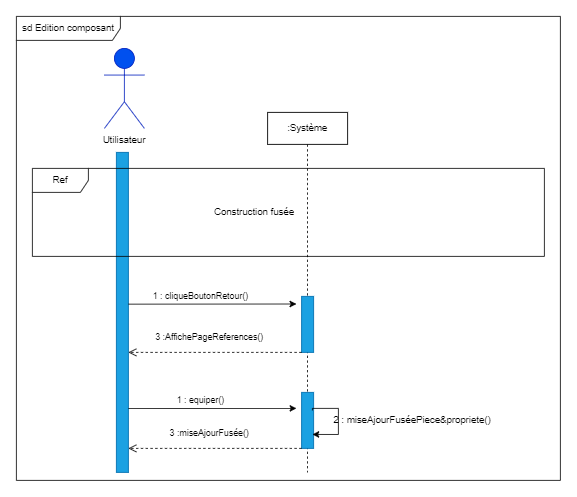

The diagram above was exported from draw.io. Its source (the exported page's mxGraphModel, read from the mxfile embedded in the PNG):
<mxGraphModel dx="1635" dy="902" grid="1" gridSize="10" guides="1" tooltips="1" connect="1" arrows="1" fold="1" page="1" pageScale="1" pageWidth="827" pageHeight="1169" math="0" shadow="0">
  <root>
    <mxCell id="0" />
    <mxCell id="1" parent="0" />
    <mxCell id="OMeM30PVV8WrVPDrTTRZ-74" value="sd Edition composant" style="shape=umlFrame;whiteSpace=wrap;html=1;width=130;height=30;" parent="1" vertex="1">
      <mxGeometry y="150" width="680" height="580" as="geometry" />
    </mxCell>
    <mxCell id="OMeM30PVV8WrVPDrTTRZ-1" value="&lt;b&gt;Utilisateur&lt;/b&gt;" style="shape=umlActor;verticalLabelPosition=bottom;verticalAlign=top;html=1;fillColor=#0050ef;fontColor=#ffffff;strokeColor=#001DBC;" parent="1" vertex="1">
      <mxGeometry x="110" y="190" width="50" height="100" as="geometry" />
    </mxCell>
    <mxCell id="OMeM30PVV8WrVPDrTTRZ-2" value="Utilisateur" style="text;html=1;strokeColor=none;fillColor=none;align=center;verticalAlign=middle;whiteSpace=wrap;rounded=0;" parent="1" vertex="1">
      <mxGeometry x="105" y="290" width="60" height="30" as="geometry" />
    </mxCell>
    <mxCell id="OMeM30PVV8WrVPDrTTRZ-3" value=":Système" style="shape=umlLifeline;perimeter=lifelinePerimeter;whiteSpace=wrap;html=1;container=1;collapsible=0;recursiveResize=0;outlineConnect=0;size=40;" parent="1" vertex="1">
      <mxGeometry x="314" y="270" width="100" height="450" as="geometry" />
    </mxCell>
    <mxCell id="OMeM30PVV8WrVPDrTTRZ-10" value="" style="rounded=0;whiteSpace=wrap;html=1;fillColor=#1ba1e2;fontColor=#ffffff;strokeColor=#006EAF;" parent="OMeM30PVV8WrVPDrTTRZ-3" vertex="1">
      <mxGeometry x="42.5" y="350" width="15" height="70" as="geometry" />
    </mxCell>
    <mxCell id="TaUc2MmarQRVEoHLihkq-80" value="" style="rounded=0;whiteSpace=wrap;html=1;fillColor=#1ba1e2;fontColor=#ffffff;strokeColor=#006EAF;" parent="OMeM30PVV8WrVPDrTTRZ-3" vertex="1">
      <mxGeometry x="42.5" y="230" width="15" height="70" as="geometry" />
    </mxCell>
    <mxCell id="OMeM30PVV8WrVPDrTTRZ-9" value="" style="rounded=0;whiteSpace=wrap;html=1;fillColor=#1ba1e2;fontColor=#ffffff;strokeColor=#006EAF;" parent="1" vertex="1">
      <mxGeometry x="125" y="320" width="15" height="400" as="geometry" />
    </mxCell>
    <mxCell id="OMeM30PVV8WrVPDrTTRZ-13" value="2 : miseAjourFuséePiece&amp;amp;propriete()" style="text;html=1;strokeColor=none;fillColor=none;align=center;verticalAlign=middle;whiteSpace=wrap;rounded=0;" parent="1" vertex="1">
      <mxGeometry x="390" y="640" width="210" height="30" as="geometry" />
    </mxCell>
    <mxCell id="TaUc2MmarQRVEoHLihkq-58" value="Ref " style="shape=umlFrame;whiteSpace=wrap;html=1;width=70;height=30;fillStyle=auto;sketch=0;shadow=0;" parent="1" vertex="1">
      <mxGeometry x="20" y="340" width="640" height="110" as="geometry" />
    </mxCell>
    <mxCell id="TaUc2MmarQRVEoHLihkq-75" value="1 : equiper()" style="endArrow=classic;html=1;rounded=0;exitX=1;exitY=0.66;exitDx=0;exitDy=0;exitPerimeter=0;" parent="1" edge="1">
      <mxGeometry x="-0.1428" y="10" width="50" height="50" relative="1" as="geometry">
        <mxPoint x="140" y="640.2" as="sourcePoint" />
        <mxPoint x="350" y="640" as="targetPoint" />
        <mxPoint as="offset" />
      </mxGeometry>
    </mxCell>
    <mxCell id="TaUc2MmarQRVEoHLihkq-77" style="edgeStyle=orthogonalEdgeStyle;rounded=0;orthogonalLoop=1;jettySize=auto;html=1;exitX=1;exitY=0.25;exitDx=0;exitDy=0;entryX=1;entryY=0.75;entryDx=0;entryDy=0;" parent="1" edge="1">
      <mxGeometry relative="1" as="geometry">
        <Array as="points">
          <mxPoint x="370.5" y="640.04" />
          <mxPoint x="402.5" y="640.04" />
          <mxPoint x="402.5" y="673.04" />
        </Array>
        <mxPoint x="370.02999999999975" y="642.56" as="sourcePoint" />
        <mxPoint x="370.02999999999975" y="672.56" as="targetPoint" />
      </mxGeometry>
    </mxCell>
    <mxCell id="TaUc2MmarQRVEoHLihkq-82" value="1 : cliqueBoutonRetour()" style="endArrow=classic;html=1;rounded=0;exitX=1;exitY=0.66;exitDx=0;exitDy=0;exitPerimeter=0;" parent="1" edge="1">
      <mxGeometry x="-0.1428" y="10" width="50" height="50" relative="1" as="geometry">
        <mxPoint x="140" y="509.70000000000005" as="sourcePoint" />
        <mxPoint x="350" y="509.5" as="targetPoint" />
        <mxPoint as="offset" />
      </mxGeometry>
    </mxCell>
    <mxCell id="TaUc2MmarQRVEoHLihkq-86" value="3 :AffichePageReferences() " style="html=1;verticalAlign=bottom;endArrow=open;dashed=1;endSize=8;rounded=0;exitX=0;exitY=1;exitDx=0;exitDy=0;" parent="1" edge="1">
      <mxGeometry x="0.0762" y="-10" relative="1" as="geometry">
        <mxPoint x="356.5" y="570" as="sourcePoint" />
        <mxPoint x="140" y="570" as="targetPoint" />
        <mxPoint as="offset" />
        <Array as="points">
          <mxPoint x="340" y="570" />
          <mxPoint x="280" y="570" />
          <mxPoint x="260" y="570" />
        </Array>
      </mxGeometry>
    </mxCell>
    <mxCell id="TaUc2MmarQRVEoHLihkq-87" value="3 :miseAjourFusée() " style="html=1;verticalAlign=bottom;endArrow=open;dashed=1;endSize=8;rounded=0;exitX=0;exitY=1;exitDx=0;exitDy=0;" parent="1" edge="1">
      <mxGeometry x="0.0762" y="-10" relative="1" as="geometry">
        <mxPoint x="356.5" y="690" as="sourcePoint" />
        <mxPoint x="140" y="690" as="targetPoint" />
        <mxPoint as="offset" />
        <Array as="points">
          <mxPoint x="340" y="690" />
          <mxPoint x="280" y="690" />
          <mxPoint x="260" y="690" />
        </Array>
      </mxGeometry>
    </mxCell>
    <UserObject label="Construction fusée" placeholders="1" name="Variable" id="TaUc2MmarQRVEoHLihkq-103">
      <mxCell style="text;html=1;strokeColor=none;fillColor=none;align=center;verticalAlign=middle;whiteSpace=wrap;overflow=hidden;shadow=0;sketch=0;fillStyle=auto;" parent="1" vertex="1">
        <mxGeometry x="230" y="385" width="135" height="20" as="geometry" />
      </mxCell>
    </UserObject>
  </root>
</mxGraphModel>